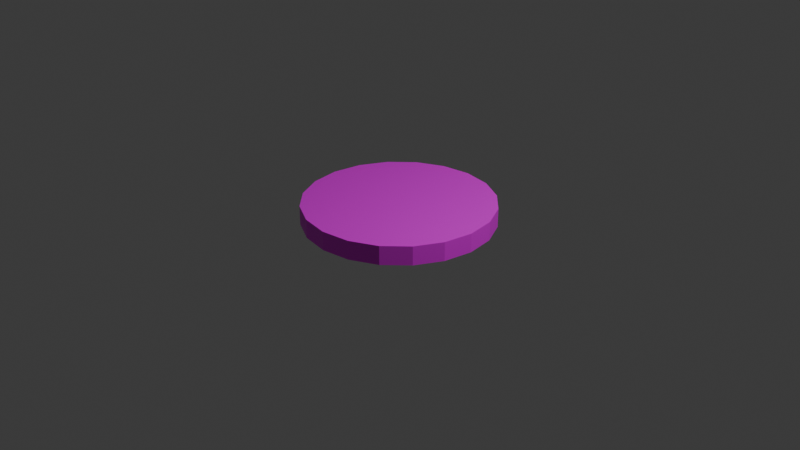 # Source: SpaceCore.blend  (saved by Blender 4.1.24; exported with 4.5.12 LTS)
import bpy
from mathutils import Matrix  # noqa: F401  (used for matrix-valued properties, if any)

bpy.ops.wm.read_factory_settings(use_empty=True)
scene = bpy.context.scene
scene.name = 'Scene'

# ---- collections
col_collection = bpy.data.collections.new('Collection'); scene.collection.children.link(col_collection)

# ---- images (referenced by path relative to the original .blend; pixels are not part of the script)
import os
ASSET_DIR = os.environ.get("B2B_ASSET_DIR", "")  # directory of the original .blend (textures are referenced by path, not embedded)
HERE = os.path.dirname(os.path.abspath(__file__))  # packed textures are extracted next to this script under _unpacked/

def load_image(name, relpath, width, height, colorspace="sRGB"):
    """Load a texture the original file referenced (path relative to the .blend, or extracted next to this script)."""
    p = next((c for c in (os.path.join(HERE, relpath), os.path.join(ASSET_DIR, relpath)) if relpath and os.path.exists(c)), "")
    if p:
        img = bpy.data.images.load(p, check_existing=True)
        img.name = name
    else:  # same state as the original file: an image datablock whose file is absent (Cycles renders it pink)
        img = bpy.data.images.new(name, width, height)
        img.source = "FILE"
        img.filepath = "//" + (relpath or name)
    img.colorspace_settings.name = colorspace
    return img
img_space_color_pallet_png = load_image('Space Color Pallet.png', 'Space Color Pallet.png', 1024, 1024, 'sRGB')

# ---- materials (node trees are filled in below, after node groups)
mat_material_001 = bpy.data.materials.new('Material.001')
mat_material_001.use_transparent_shadow = False

# ---- material node trees
mat_material_001.use_nodes = True; mat_material_001.node_tree.nodes.clear()
_N = mat_material_001.node_tree.nodes; _L = mat_material_001.node_tree.links
n0 = _N.new('ShaderNodeBsdfPrincipled'); n0.name = 'Principled BSDF'; n0.location = (10, 300)
n1 = _N.new('ShaderNodeOutputMaterial'); n1.name = 'Material Output'; n1.location = (300, 300)
n2 = _N.new('ShaderNodeTexImage'); n2.name = 'Image Texture'; n2.location = (-328, 277)
n2.image = img_space_color_pallet_png
_L.new(n0.outputs[0], n1.inputs[0])
_L.new(n2.outputs[0], n0.inputs[0])
n1.is_active_output = True

# ---- world
world_world = bpy.data.worlds.new('World'); scene.world = world_world
world_world.use_nodes = True; world_world.node_tree.nodes.clear()
_N = world_world.node_tree.nodes; _L = world_world.node_tree.links
n0 = _N.new('ShaderNodeOutputWorld'); n0.name = 'World Output'; n0.location = (300, 300)
n1 = _N.new('ShaderNodeBackground'); n1.name = 'Background'; n1.location = (10, 300)
n1.inputs[0].default_value = (0.05088, 0.05088, 0.05088, 1.0)
_L.new(n1.outputs[0], n0.inputs[0])
n0.is_active_output = True
world_world.color = (0.05088, 0.05088, 0.05088)
world_world.use_sun_shadow = False
world_world.sun_shadow_jitter_overblur = 0.0

# ---- cameras
cam_camera = bpy.data.cameras.new('Camera')
cam_camera.clip_end = 100.0
cam_camera.ortho_scale = 7.314

# ---- lights
light_light = bpy.data.lights.new('Light', 'POINT')
light_light.transmission_factor = 0.0
light_light.energy = 1000.0
light_light.shadow_soft_size = 0.1
light_light.shadow_maximum_resolution = 0.006
light_light.use_absolute_resolution = True

# ---- meshes
me_circle = bpy.data.meshes.new('Circle')
me_circle.from_pydata([(0.0, 1.0, 0.0), (-0.309, 0.9511, 0.0), (-0.5878, 0.809, 0.0), (-0.809, 0.5878, 0.0), (-0.9511, 0.309, 0.0), (-1.0, 0.0, 0.0), (-0.9511, -0.309, 0.0), (-0.809, -0.5878, 0.0), (-0.5878, -0.809, 0.0), (-0.309, -0.9511, 0.0), (0.0, -1.0, 0.0), (0.309, -0.9511, 0.0), (0.5878, -0.809, 0.0), (0.809, -0.5878, 0.0), (0.9511, -0.309, 0.0), (1.0, 0.0, 0.0), (0.9511, 0.309, 0.0), (0.809, 0.5878, 0.0), (0.5878, 0.809, 0.0), (0.309, 0.9511, 0.0), (0.0, 1.0, 0.2), (-0.309, 0.9511, 0.2), (-0.5878, 0.809, 0.2), (-0.809, 0.5878, 0.2), (-0.9511, 0.309, 0.2), (-1.0, 0.0, 0.2), (-0.9511, -0.309, 0.2), (-0.809, -0.5878, 0.2), (-0.5878, -0.809, 0.2), (-0.309, -0.9511, 0.2), (0.0, -1.0, 0.2), (0.309, -0.9511, 0.2), (0.5878, -0.809, 0.2), (0.809, -0.5878, 0.2), (0.9511, -0.309, 0.2), (1.0, 0.0, 0.2), (0.9511, 0.309, 0.2), (0.809, 0.5878, 0.2), (0.5878, 0.809, 0.2), (0.309, 0.9511, 0.2)], [], [(1, 0, 19, 18, 17, 16, 15, 14, 13, 12, 11, 10, 9, 8, 7, 6, 5, 4, 3, 2), (21, 22, 23, 24, 25, 26, 27, 28, 29, 30, 31, 32, 33, 34, 35, 36, 37, 38, 39, 20), (14, 15, 35, 34), (7, 8, 28, 27), (0, 1, 21, 20), (15, 16, 36, 35), (8, 9, 29, 28), (1, 2, 22, 21), (16, 17, 37, 36), (9, 10, 30, 29), (2, 3, 23, 22), (17, 18, 38, 37), (10, 11, 31, 30), (3, 4, 24, 23), (18, 19, 39, 38), (11, 12, 32, 31), (4, 5, 25, 24), (19, 0, 20, 39), (12, 13, 33, 32), (5, 6, 26, 25), (13, 14, 34, 33), (6, 7, 27, 26)])
_uv = me_circle.uv_layers.new(name='UVMap')
_uv.uv.foreach_set('vector', [0.2605, 0.4884, 0.2565, 0.4612, 0.2575, 0.4331, 0.2634, 0.4065, 0.2735, 0.3843, 0.2869, 0.3686, 0.3023, 0.3608, 0.3181, 0.3618, 0.3329, 0.3714, 0.3452, 0.3888, 0.3537, 0.4122, 0.3577, 0.4393, 0.3567, 0.4675, 0.3508, 0.494, 0.3407, 0.5162, 0.3273, 0.532, 0.3119, 0.5397, 0.2961, 0.5388, 0.2813, 0.5291, 0.269, 0.5117, 0.3593, 0.6363, 0.3584, 0.6633, 0.3527, 0.6886, 0.3427, 0.7094, 0.3296, 0.7241, 0.3146, 0.7305, 0.2992, 0.729, 0.2849, 0.7186, 0.2728, 0.7022, 0.2645, 0.6799, 0.2607, 0.654, 0.2619, 0.6271, 0.2677, 0.6017, 0.2778, 0.5808, 0.291, 0.5659, 0.3061, 0.5592, 0.3216, 0.5601, 0.3358, 0.5697, 0.3474, 0.5869, 0.3553, 0.6102, 0.2705, 0.5662, 0.2866, 0.5479, 0.291, 0.5659, 0.2778, 0.5808, 0.2967, 0.7484, 0.2793, 0.7361, 0.2849, 0.7186, 0.2992, 0.729, 0.3655, 0.6016, 0.3703, 0.6334, 0.3593, 0.6363, 0.3553, 0.6102, 0.2866, 0.5479, 0.305, 0.5394, 0.3061, 0.5592, 0.291, 0.5659, 0.2793, 0.7361, 0.2647, 0.7161, 0.2728, 0.7022, 0.2849, 0.7186, 0.3703, 0.6334, 0.3693, 0.6668, 0.3584, 0.6633, 0.3593, 0.6363, 0.305, 0.5394, 0.3238, 0.5406, 0.3216, 0.5601, 0.3061, 0.5592, 0.2647, 0.7161, 0.2544, 0.6887, 0.2645, 0.6799, 0.2728, 0.7022, 0.3693, 0.6668, 0.3623, 0.698, 0.3527, 0.6886, 0.3584, 0.6633, 0.3238, 0.5406, 0.3414, 0.5523, 0.3358, 0.5697, 0.3216, 0.5601, 0.2544, 0.6887, 0.2497, 0.6567, 0.2607, 0.654, 0.2645, 0.6799, 0.3623, 0.698, 0.3501, 0.7239, 0.3427, 0.7094, 0.3527, 0.6886, 0.3414, 0.5523, 0.3558, 0.5734, 0.3474, 0.5869, 0.3358, 0.5697, 0.2497, 0.6567, 0.251, 0.6234, 0.2619, 0.6271, 0.2607, 0.654, 0.3501, 0.7239, 0.334, 0.7421, 0.3296, 0.7241, 0.3427, 0.7094, 0.3558, 0.5734, 0.3655, 0.6016, 0.3553, 0.6102, 0.3474, 0.5869, 0.251, 0.6234, 0.2581, 0.5922, 0.2677, 0.6017, 0.2619, 0.6271, 0.334, 0.7421, 0.3155, 0.7503, 0.3146, 0.7305, 0.3296, 0.7241, 0.2581, 0.5922, 0.2705, 0.5662, 0.2778, 0.5808, 0.2677, 0.6017, 0.3155, 0.7503, 0.2967, 0.7484, 0.2992, 0.729, 0.3146, 0.7305])
me_circle.materials.append(mat_material_001)
me_circle.update()

# ---- objects
ob_light = bpy.data.objects.new('Light', light_light)
ob_camera = bpy.data.objects.new('Camera', cam_camera)
ob_circle = bpy.data.objects.new('Circle', me_circle)

# ---- transforms, parenting, visibility, modifiers, constraints
ob_light.location = (4.076, 1.005, 5.904)
ob_light.rotation_euler = (0.6503, 0.05522, 1.866)
ob_light.lock_rotations_4d = False
ob_light.empty_display_type = 'ARROWS'
ob_light.color = (0.0, 0.0, 0.0, 0.0)
ob_light.lineart.crease_threshold = 0.0
ob_camera.location = (7.359, -6.926, 4.958)
ob_camera.rotation_euler = (1.109, 0.0, 0.8149)
ob_camera.lock_rotations_4d = False
ob_camera.empty_display_type = 'ARROWS'
ob_camera.color = (0.0, 0.0, 0.0, 0.0)
ob_camera.display_type = 'WIRE'
ob_camera.lineart.crease_threshold = 0.0
ob_circle.location = (0.0, 0.0, 0.0)

# ---- collection membership
col_collection.objects.link(ob_light)
col_collection.objects.link(ob_camera)
col_collection.objects.link(ob_circle)

# ---- scene / render settings (as saved in the file)
scene.camera = ob_camera
scene.frame_start = 1; scene.frame_end = 250; scene.frame_set(1)
scene.render.engine = 'BLENDER_EEVEE_NEXT'
scene.cycles.sampling_pattern = 'TABULATED_SOBOL'
scene.eevee.ray_tracing_options.trace_max_roughness = 0.0
bpy.context.view_layer.update()
